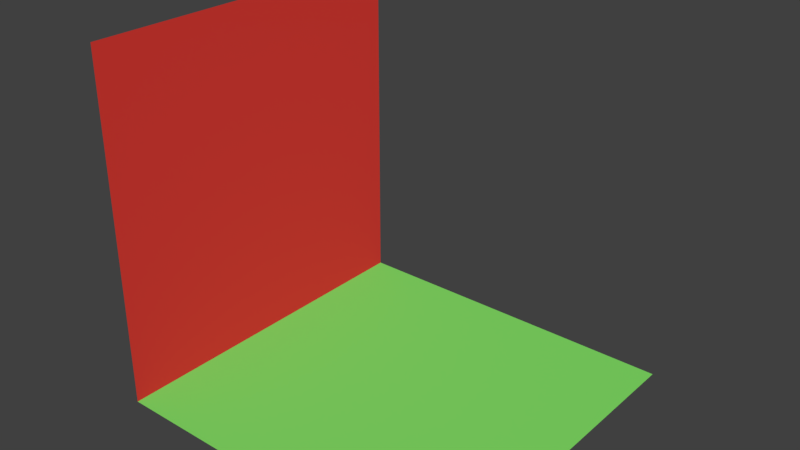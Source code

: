 # Source: two_planes.blend  (saved by Blender 2.79.0; exported with 4.5.12 LTS)
import bpy
from mathutils import Matrix  # noqa: F401  (used for matrix-valued properties, if any)

bpy.ops.wm.read_factory_settings(use_empty=True)
scene = bpy.context.scene
scene.name = 'Scene'

# ---- collections
col_collection_1 = bpy.data.collections.new('Collection 1'); scene.collection.children.link(col_collection_1)

# ---- materials (node trees are filled in below, after node groups)
mat_material_002 = bpy.data.materials.new('Material.002')
mat_material_002.alpha_threshold = 0.0
mat_material_002.use_transparent_shadow = False
mat_material_002.diffuse_color = (0.8, 0.04703, 0.03868, 1.0)
mat_material_002.roughness = 0.5
mat_material_001 = bpy.data.materials.new('Material.001')
mat_material_001.alpha_threshold = 0.0
mat_material_001.use_transparent_shadow = False
mat_material_001.diffuse_color = (0.2323, 0.8, 0.1423, 1.0)
mat_material_001.roughness = 0.5

# ---- material node trees

# ---- world
world_world = bpy.data.worlds.new('World'); scene.world = world_world
world_world.color = (0.05088, 0.05088, 0.05088)
world_world.use_sun_shadow = False
world_world.sun_shadow_jitter_overblur = 0.0
world_world.cycles.sampling_method = 'MANUAL'

# ---- meshes
me_plane_001 = bpy.data.meshes.new('Plane.001')
me_plane_001.from_pydata([(-5.0, -5.0, 0.0), (5.0, -5.0, 0.0), (-5.0, 5.0, 0.0), (5.0, 5.0, 0.0)], [], [(0, 1, 3, 2)])
me_plane_001.materials.append(mat_material_002)
me_plane_001.use_remesh_preserve_volume = False
me_plane_001.use_remesh_preserve_attributes = False
me_plane_001.use_mirror_vertex_groups = False
me_plane_001.update()
me_plane = bpy.data.meshes.new('Plane')
me_plane.from_pydata([(-5.0, -5.0, 0.0), (5.0, -5.0, 0.0), (-5.0, 5.0, 0.0), (5.0, 5.0, 0.0)], [], [(0, 1, 3, 2)])
me_plane.materials.append(mat_material_001)
me_plane.use_remesh_preserve_volume = False
me_plane.use_remesh_preserve_attributes = False
me_plane.use_mirror_vertex_groups = False
me_plane.update()

# ---- objects
ob_plane_001 = bpy.data.objects.new('Plane.001', me_plane_001)
ob_plane = bpy.data.objects.new('Plane', me_plane)

# ---- transforms, parenting, visibility, modifiers, constraints
ob_plane_001.location = (-5.0, 0.0, 5.0)
ob_plane_001.rotation_euler = (-0.0, 1.571, 0.0)
ob_plane_001.lineart.crease_threshold = 0.0
ob_plane.location = (0.0, 0.0, 0.0)
ob_plane.lineart.crease_threshold = 0.0

# ---- collection membership
col_collection_1.objects.link(ob_plane_001)
col_collection_1.objects.link(ob_plane)

# ---- scene / render settings (as saved in the file)
scene.frame_start = 1; scene.frame_end = 250; scene.frame_set(1)
scene.render.engine = 'BLENDER_EEVEE_NEXT'
scene.render.resolution_percentage = 50
scene.render.dither_intensity = 0.0
scene.cycles.use_denoising = False
scene.cycles.samples = 128
scene.cycles.sampling_pattern = 'TABULATED_SOBOL'
scene.cycles.use_adaptive_sampling = False
scene.cycles.use_light_tree = False
scene.cycles.blur_glossy = 0.0
scene.cycles.sample_clamp_indirect = 0.0
scene.view_settings.view_transform = 'Standard'
bpy.context.view_layer.update()

# ---- added for rendering (the .blend has no active camera and no usable light): camera, sun
cam_auto = bpy.data.cameras.new('AutoCamera')
cam_auto.lens = 50.0
cam_auto.sensor_width = 36.0
cam_auto.clip_end = 1000.0
ob_auto_camera = bpy.data.objects.new('AutoCamera', cam_auto)
scene.collection.objects.link(ob_auto_camera)
ob_auto_camera.location = (16.0254, -19.2304, 17.8203)
ob_auto_camera.rotation_euler = (1.09748, -7.21219e-08, 0.694738)
scene.camera = ob_auto_camera
light_auto_sun = bpy.data.lights.new('AutoSun', 'SUN')
light_auto_sun.energy = 3.0
light_auto_sun.angle = 0.0523599
ob_auto_sun = bpy.data.objects.new('AutoSun', light_auto_sun)
scene.collection.objects.link(ob_auto_sun)
ob_auto_sun.rotation_euler = (0.872665, 0.174533, 0.523599)
bpy.context.view_layer.update()
